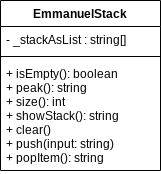

The diagram above was exported from draw.io. Its source (the exported page's mxGraphModel, read from the mxfile embedded in the PNG):
<mxGraphModel dx="1038" dy="740" grid="1" gridSize="10" guides="1" tooltips="1" connect="1" arrows="1" fold="1" page="1" pageScale="1" pageWidth="827" pageHeight="1169" math="0" shadow="0">
  <root>
    <mxCell id="0" />
    <mxCell id="1" parent="0" />
    <mxCell id="2" value="EmmanuelStack" style="swimlane;fontStyle=1;align=center;verticalAlign=top;childLayout=stackLayout;horizontal=1;startSize=26;horizontalStack=0;resizeParent=1;resizeParentMax=0;resizeLast=0;collapsible=1;marginBottom=0;" parent="1" vertex="1">
      <mxGeometry x="334" y="250" width="160" height="170" as="geometry" />
    </mxCell>
    <mxCell id="3" value="- _stackAsList : string[]" style="text;strokeColor=none;fillColor=none;align=left;verticalAlign=top;spacingLeft=4;spacingRight=4;overflow=hidden;rotatable=0;points=[[0,0.5],[1,0.5]];portConstraint=eastwest;" parent="2" vertex="1">
      <mxGeometry y="26" width="160" height="26" as="geometry" />
    </mxCell>
    <mxCell id="4" value="" style="line;strokeWidth=1;fillColor=none;align=left;verticalAlign=middle;spacingTop=-1;spacingLeft=3;spacingRight=3;rotatable=0;labelPosition=right;points=[];portConstraint=eastwest;strokeColor=inherit;" parent="2" vertex="1">
      <mxGeometry y="52" width="160" height="8" as="geometry" />
    </mxCell>
    <mxCell id="5" value="+ isEmpty(): boolean&#10;+ peak(): string&#10;+ size(): int&#10;+ showStack(): string&#10;+ clear()&#10;+ push(input: string)&#10;+ popItem(): string" style="text;strokeColor=none;fillColor=none;align=left;verticalAlign=top;spacingLeft=4;spacingRight=4;overflow=hidden;rotatable=0;points=[[0,0.5],[1,0.5]];portConstraint=eastwest;" parent="2" vertex="1">
      <mxGeometry y="60" width="160" height="110" as="geometry" />
    </mxCell>
  </root>
</mxGraphModel>